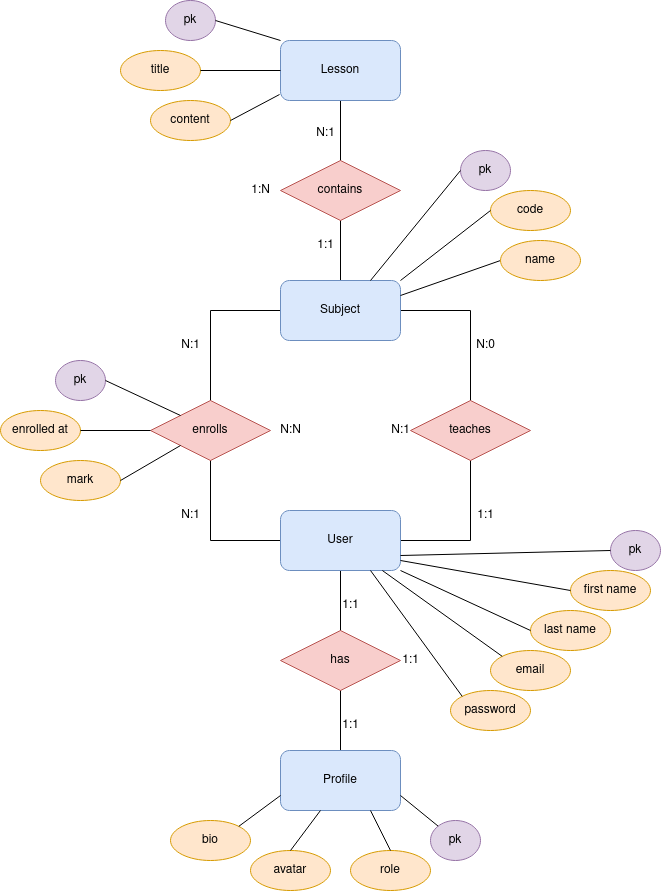

The diagram above was exported from draw.io. Its source (the exported page's mxGraphModel, read from the mxfile embedded in the PNG):
<mxGraphModel dx="1762" dy="638" grid="1" gridSize="10" guides="1" tooltips="1" connect="1" arrows="1" fold="1" page="1" pageScale="1" pageWidth="850" pageHeight="1100" math="0" shadow="0">
  <root>
    <mxCell id="0" />
    <mxCell id="1" parent="0" />
    <mxCell id="LSe4Bn4t7C_jEqu73ioo-13" style="edgeStyle=orthogonalEdgeStyle;rounded=0;orthogonalLoop=1;jettySize=auto;html=1;exitX=0;exitY=0.5;exitDx=0;exitDy=0;entryX=0;entryY=0.5;entryDx=0;entryDy=0;endArrow=none;endFill=1;startFill=0;" edge="1" parent="1" source="LSe4Bn4t7C_jEqu73ioo-1" target="LSe4Bn4t7C_jEqu73ioo-6">
      <mxGeometry relative="1" as="geometry">
        <Array as="points">
          <mxPoint x="290" y="340" />
          <mxPoint x="290" y="570" />
        </Array>
      </mxGeometry>
    </mxCell>
    <mxCell id="LSe4Bn4t7C_jEqu73ioo-14" style="edgeStyle=orthogonalEdgeStyle;rounded=0;orthogonalLoop=1;jettySize=auto;html=1;exitX=1;exitY=0.5;exitDx=0;exitDy=0;entryX=1;entryY=0.5;entryDx=0;entryDy=0;endArrow=none;startFill=0;" edge="1" parent="1" source="LSe4Bn4t7C_jEqu73ioo-1" target="LSe4Bn4t7C_jEqu73ioo-6">
      <mxGeometry relative="1" as="geometry">
        <Array as="points">
          <mxPoint x="550" y="340" />
          <mxPoint x="550" y="570" />
        </Array>
      </mxGeometry>
    </mxCell>
    <mxCell id="LSe4Bn4t7C_jEqu73ioo-31" style="edgeStyle=orthogonalEdgeStyle;rounded=0;orthogonalLoop=1;jettySize=auto;html=1;entryX=0.5;entryY=1;entryDx=0;entryDy=0;endArrow=none;startFill=0;" edge="1" parent="1" source="LSe4Bn4t7C_jEqu73ioo-1" target="LSe4Bn4t7C_jEqu73ioo-3">
      <mxGeometry relative="1" as="geometry" />
    </mxCell>
    <mxCell id="LSe4Bn4t7C_jEqu73ioo-1" value="Subject" style="rounded=1;whiteSpace=wrap;html=1;fillColor=#dae8fc;strokeColor=#6c8ebf;" vertex="1" parent="1">
      <mxGeometry x="360" y="310" width="120" height="60" as="geometry" />
    </mxCell>
    <mxCell id="LSe4Bn4t7C_jEqu73ioo-3" value="Lesson" style="rounded=1;whiteSpace=wrap;html=1;fillColor=#dae8fc;strokeColor=#6c8ebf;" vertex="1" parent="1">
      <mxGeometry x="360" y="70" width="120" height="60" as="geometry" />
    </mxCell>
    <mxCell id="LSe4Bn4t7C_jEqu73ioo-30" style="edgeStyle=orthogonalEdgeStyle;rounded=0;orthogonalLoop=1;jettySize=auto;html=1;endArrow=none;startFill=0;" edge="1" parent="1" source="LSe4Bn4t7C_jEqu73ioo-6" target="LSe4Bn4t7C_jEqu73ioo-29">
      <mxGeometry relative="1" as="geometry" />
    </mxCell>
    <mxCell id="LSe4Bn4t7C_jEqu73ioo-6" value="User" style="rounded=1;whiteSpace=wrap;html=1;fillColor=#dae8fc;strokeColor=#6c8ebf;" vertex="1" parent="1">
      <mxGeometry x="360" y="540" width="120" height="60" as="geometry" />
    </mxCell>
    <mxCell id="LSe4Bn4t7C_jEqu73ioo-7" value="teaches" style="rhombus;whiteSpace=wrap;html=1;fillColor=#f8cecc;strokeColor=#b85450;" vertex="1" parent="1">
      <mxGeometry x="490" y="430" width="120" height="60" as="geometry" />
    </mxCell>
    <mxCell id="LSe4Bn4t7C_jEqu73ioo-8" value="enrolls" style="rhombus;whiteSpace=wrap;html=1;fillColor=#f8cecc;strokeColor=#b85450;" vertex="1" parent="1">
      <mxGeometry x="230" y="430" width="120" height="60" as="geometry" />
    </mxCell>
    <mxCell id="LSe4Bn4t7C_jEqu73ioo-16" value="pk" style="ellipse;whiteSpace=wrap;html=1;fillColor=#e1d5e7;strokeColor=#9673a6;" vertex="1" parent="1">
      <mxGeometry x="540" y="180" width="50" height="40" as="geometry" />
    </mxCell>
    <mxCell id="LSe4Bn4t7C_jEqu73ioo-18" value="code" style="ellipse;whiteSpace=wrap;html=1;fillColor=#ffe6cc;strokeColor=#d79b00;" vertex="1" parent="1">
      <mxGeometry x="570" y="220" width="80" height="40" as="geometry" />
    </mxCell>
    <mxCell id="LSe4Bn4t7C_jEqu73ioo-2" value="contains" style="rhombus;whiteSpace=wrap;html=1;fillColor=#f8cecc;strokeColor=#b85450;" vertex="1" parent="1">
      <mxGeometry x="360" y="190" width="120" height="60" as="geometry" />
    </mxCell>
    <mxCell id="LSe4Bn4t7C_jEqu73ioo-21" value="" style="endArrow=none;html=1;rounded=0;entryX=0;entryY=0.5;entryDx=0;entryDy=0;exitX=0.75;exitY=0;exitDx=0;exitDy=0;" edge="1" parent="1" source="LSe4Bn4t7C_jEqu73ioo-1" target="LSe4Bn4t7C_jEqu73ioo-16">
      <mxGeometry width="50" height="50" relative="1" as="geometry">
        <mxPoint x="400" y="340" as="sourcePoint" />
        <mxPoint x="450" y="290" as="targetPoint" />
      </mxGeometry>
    </mxCell>
    <mxCell id="LSe4Bn4t7C_jEqu73ioo-22" value="" style="endArrow=none;html=1;rounded=0;entryX=0;entryY=0.5;entryDx=0;entryDy=0;exitX=1;exitY=0;exitDx=0;exitDy=0;" edge="1" parent="1" source="LSe4Bn4t7C_jEqu73ioo-1" target="LSe4Bn4t7C_jEqu73ioo-18">
      <mxGeometry width="50" height="50" relative="1" as="geometry">
        <mxPoint x="400" y="340" as="sourcePoint" />
        <mxPoint x="450" y="290" as="targetPoint" />
      </mxGeometry>
    </mxCell>
    <mxCell id="LSe4Bn4t7C_jEqu73ioo-23" value="" style="endArrow=none;html=1;rounded=0;exitX=1;exitY=0.25;exitDx=0;exitDy=0;entryX=0;entryY=0.5;entryDx=0;entryDy=0;" edge="1" parent="1" source="LSe4Bn4t7C_jEqu73ioo-1" target="LSe4Bn4t7C_jEqu73ioo-24">
      <mxGeometry width="50" height="50" relative="1" as="geometry">
        <mxPoint x="400" y="340" as="sourcePoint" />
        <mxPoint x="580" y="300" as="targetPoint" />
      </mxGeometry>
    </mxCell>
    <mxCell id="LSe4Bn4t7C_jEqu73ioo-24" value="&lt;div&gt;name&lt;/div&gt;" style="ellipse;whiteSpace=wrap;html=1;fillColor=#ffe6cc;strokeColor=#d79b00;" vertex="1" parent="1">
      <mxGeometry x="580" y="270" width="80" height="40" as="geometry" />
    </mxCell>
    <mxCell id="LSe4Bn4t7C_jEqu73ioo-25" value="pk" style="ellipse;whiteSpace=wrap;html=1;fillColor=#e1d5e7;strokeColor=#9673a6;" vertex="1" parent="1">
      <mxGeometry x="245" y="30" width="50" height="40" as="geometry" />
    </mxCell>
    <mxCell id="LSe4Bn4t7C_jEqu73ioo-26" value="title" style="ellipse;whiteSpace=wrap;html=1;fillColor=#ffe6cc;strokeColor=#d79b00;" vertex="1" parent="1">
      <mxGeometry x="200" y="80" width="80" height="40" as="geometry" />
    </mxCell>
    <mxCell id="LSe4Bn4t7C_jEqu73ioo-27" value="content" style="ellipse;whiteSpace=wrap;html=1;fillColor=#ffe6cc;strokeColor=#d79b00;" vertex="1" parent="1">
      <mxGeometry x="230" y="130" width="80" height="40" as="geometry" />
    </mxCell>
    <mxCell id="LSe4Bn4t7C_jEqu73ioo-28" value="has" style="rhombus;whiteSpace=wrap;html=1;fillColor=#f8cecc;strokeColor=#b85450;" vertex="1" parent="1">
      <mxGeometry x="360" y="660" width="120" height="60" as="geometry" />
    </mxCell>
    <mxCell id="LSe4Bn4t7C_jEqu73ioo-29" value="Profile" style="rounded=1;whiteSpace=wrap;html=1;fillColor=#dae8fc;strokeColor=#6c8ebf;" vertex="1" parent="1">
      <mxGeometry x="360" y="780" width="120" height="60" as="geometry" />
    </mxCell>
    <mxCell id="LSe4Bn4t7C_jEqu73ioo-32" value="" style="endArrow=none;html=1;rounded=0;entryX=0;entryY=0.5;entryDx=0;entryDy=0;exitX=1;exitY=0.5;exitDx=0;exitDy=0;" edge="1" parent="1" source="LSe4Bn4t7C_jEqu73ioo-26" target="LSe4Bn4t7C_jEqu73ioo-3">
      <mxGeometry width="50" height="50" relative="1" as="geometry">
        <mxPoint x="400" y="280" as="sourcePoint" />
        <mxPoint x="450" y="230" as="targetPoint" />
      </mxGeometry>
    </mxCell>
    <mxCell id="LSe4Bn4t7C_jEqu73ioo-33" value="" style="endArrow=none;html=1;rounded=0;entryX=0;entryY=0;entryDx=0;entryDy=0;exitX=1;exitY=0.5;exitDx=0;exitDy=0;" edge="1" parent="1" source="LSe4Bn4t7C_jEqu73ioo-25" target="LSe4Bn4t7C_jEqu73ioo-3">
      <mxGeometry width="50" height="50" relative="1" as="geometry">
        <mxPoint x="400" y="280" as="sourcePoint" />
        <mxPoint x="450" y="230" as="targetPoint" />
      </mxGeometry>
    </mxCell>
    <mxCell id="LSe4Bn4t7C_jEqu73ioo-34" value="" style="endArrow=none;html=1;rounded=0;entryX=-0.008;entryY=0.9;entryDx=0;entryDy=0;entryPerimeter=0;exitX=1;exitY=0.5;exitDx=0;exitDy=0;" edge="1" parent="1" source="LSe4Bn4t7C_jEqu73ioo-27" target="LSe4Bn4t7C_jEqu73ioo-3">
      <mxGeometry width="50" height="50" relative="1" as="geometry">
        <mxPoint x="400" y="280" as="sourcePoint" />
        <mxPoint x="450" y="230" as="targetPoint" />
      </mxGeometry>
    </mxCell>
    <mxCell id="LSe4Bn4t7C_jEqu73ioo-37" value="enrolled at" style="ellipse;whiteSpace=wrap;html=1;fillColor=#ffe6cc;strokeColor=#d79b00;" vertex="1" parent="1">
      <mxGeometry x="80" y="440" width="80" height="40" as="geometry" />
    </mxCell>
    <mxCell id="LSe4Bn4t7C_jEqu73ioo-38" value="mark" style="ellipse;whiteSpace=wrap;html=1;fillColor=#ffe6cc;strokeColor=#d79b00;" vertex="1" parent="1">
      <mxGeometry x="120" y="490" width="80" height="40" as="geometry" />
    </mxCell>
    <mxCell id="LSe4Bn4t7C_jEqu73ioo-39" value="" style="endArrow=none;html=1;rounded=0;entryX=0;entryY=1;entryDx=0;entryDy=0;exitX=1;exitY=0.5;exitDx=0;exitDy=0;" edge="1" parent="1" source="LSe4Bn4t7C_jEqu73ioo-38" target="LSe4Bn4t7C_jEqu73ioo-8">
      <mxGeometry width="50" height="50" relative="1" as="geometry">
        <mxPoint x="400" y="580" as="sourcePoint" />
        <mxPoint x="450" y="530" as="targetPoint" />
      </mxGeometry>
    </mxCell>
    <mxCell id="LSe4Bn4t7C_jEqu73ioo-40" value="" style="endArrow=none;html=1;rounded=0;entryX=0;entryY=0.5;entryDx=0;entryDy=0;exitX=1;exitY=0.5;exitDx=0;exitDy=0;" edge="1" parent="1" source="LSe4Bn4t7C_jEqu73ioo-37" target="LSe4Bn4t7C_jEqu73ioo-8">
      <mxGeometry width="50" height="50" relative="1" as="geometry">
        <mxPoint x="400" y="580" as="sourcePoint" />
        <mxPoint x="450" y="530" as="targetPoint" />
      </mxGeometry>
    </mxCell>
    <mxCell id="LSe4Bn4t7C_jEqu73ioo-41" value="role" style="ellipse;whiteSpace=wrap;html=1;fillColor=#ffe6cc;strokeColor=#d79b00;" vertex="1" parent="1">
      <mxGeometry x="430" y="880" width="80" height="40" as="geometry" />
    </mxCell>
    <mxCell id="LSe4Bn4t7C_jEqu73ioo-42" value="pk" style="ellipse;whiteSpace=wrap;html=1;fillColor=#e1d5e7;strokeColor=#9673a6;" vertex="1" parent="1">
      <mxGeometry x="135" y="390" width="50" height="40" as="geometry" />
    </mxCell>
    <mxCell id="LSe4Bn4t7C_jEqu73ioo-43" value="" style="endArrow=none;html=1;rounded=0;entryX=0;entryY=0;entryDx=0;entryDy=0;exitX=1;exitY=0.5;exitDx=0;exitDy=0;" edge="1" parent="1" source="LSe4Bn4t7C_jEqu73ioo-42" target="LSe4Bn4t7C_jEqu73ioo-8">
      <mxGeometry width="50" height="50" relative="1" as="geometry">
        <mxPoint x="400" y="640" as="sourcePoint" />
        <mxPoint x="450" y="590" as="targetPoint" />
      </mxGeometry>
    </mxCell>
    <mxCell id="LSe4Bn4t7C_jEqu73ioo-44" value="pk" style="ellipse;whiteSpace=wrap;html=1;fillColor=#e1d5e7;strokeColor=#9673a6;" vertex="1" parent="1">
      <mxGeometry x="510" y="850" width="50" height="40" as="geometry" />
    </mxCell>
    <mxCell id="LSe4Bn4t7C_jEqu73ioo-45" value="avatar" style="ellipse;whiteSpace=wrap;html=1;fillColor=#ffe6cc;strokeColor=#d79b00;" vertex="1" parent="1">
      <mxGeometry x="330" y="880" width="80" height="40" as="geometry" />
    </mxCell>
    <mxCell id="LSe4Bn4t7C_jEqu73ioo-46" value="bio" style="ellipse;whiteSpace=wrap;html=1;fillColor=#ffe6cc;strokeColor=#d79b00;" vertex="1" parent="1">
      <mxGeometry x="250" y="850" width="80" height="40" as="geometry" />
    </mxCell>
    <mxCell id="LSe4Bn4t7C_jEqu73ioo-47" value="" style="endArrow=none;html=1;rounded=0;exitX=0.5;exitY=0;exitDx=0;exitDy=0;entryX=0.333;entryY=1;entryDx=0;entryDy=0;entryPerimeter=0;" edge="1" parent="1" source="LSe4Bn4t7C_jEqu73ioo-45" target="LSe4Bn4t7C_jEqu73ioo-29">
      <mxGeometry width="50" height="50" relative="1" as="geometry">
        <mxPoint x="400" y="790" as="sourcePoint" />
        <mxPoint x="450" y="740" as="targetPoint" />
      </mxGeometry>
    </mxCell>
    <mxCell id="LSe4Bn4t7C_jEqu73ioo-48" value="" style="endArrow=none;html=1;rounded=0;entryX=0.5;entryY=0;entryDx=0;entryDy=0;exitX=0.75;exitY=1;exitDx=0;exitDy=0;" edge="1" parent="1" source="LSe4Bn4t7C_jEqu73ioo-29" target="LSe4Bn4t7C_jEqu73ioo-41">
      <mxGeometry width="50" height="50" relative="1" as="geometry">
        <mxPoint x="400" y="790" as="sourcePoint" />
        <mxPoint x="450" y="740" as="targetPoint" />
      </mxGeometry>
    </mxCell>
    <mxCell id="LSe4Bn4t7C_jEqu73ioo-49" value="" style="endArrow=none;html=1;rounded=0;entryX=0;entryY=0;entryDx=0;entryDy=0;exitX=1;exitY=0.75;exitDx=0;exitDy=0;" edge="1" parent="1" source="LSe4Bn4t7C_jEqu73ioo-29" target="LSe4Bn4t7C_jEqu73ioo-44">
      <mxGeometry width="50" height="50" relative="1" as="geometry">
        <mxPoint x="400" y="790" as="sourcePoint" />
        <mxPoint x="450" y="740" as="targetPoint" />
      </mxGeometry>
    </mxCell>
    <mxCell id="LSe4Bn4t7C_jEqu73ioo-50" value="" style="endArrow=none;html=1;rounded=0;exitX=1;exitY=0;exitDx=0;exitDy=0;entryX=0;entryY=0.75;entryDx=0;entryDy=0;" edge="1" parent="1" source="LSe4Bn4t7C_jEqu73ioo-46" target="LSe4Bn4t7C_jEqu73ioo-29">
      <mxGeometry width="50" height="50" relative="1" as="geometry">
        <mxPoint x="400" y="790" as="sourcePoint" />
        <mxPoint x="450" y="740" as="targetPoint" />
      </mxGeometry>
    </mxCell>
    <mxCell id="LSe4Bn4t7C_jEqu73ioo-51" value="1:1" style="text;html=1;align=center;verticalAlign=middle;resizable=0;points=[];autosize=1;strokeColor=none;fillColor=none;" vertex="1" parent="1">
      <mxGeometry x="410" y="740" width="40" height="30" as="geometry" />
    </mxCell>
    <mxCell id="LSe4Bn4t7C_jEqu73ioo-52" value="1:1" style="text;html=1;align=center;verticalAlign=middle;resizable=0;points=[];autosize=1;strokeColor=none;fillColor=none;" vertex="1" parent="1">
      <mxGeometry x="410" y="620" width="40" height="30" as="geometry" />
    </mxCell>
    <mxCell id="LSe4Bn4t7C_jEqu73ioo-53" value="1:1" style="text;html=1;align=center;verticalAlign=middle;resizable=0;points=[];autosize=1;strokeColor=none;fillColor=none;" vertex="1" parent="1">
      <mxGeometry x="470" y="675" width="40" height="30" as="geometry" />
    </mxCell>
    <mxCell id="LSe4Bn4t7C_jEqu73ioo-54" value="1:1" style="text;html=1;align=center;verticalAlign=middle;resizable=0;points=[];autosize=1;strokeColor=none;fillColor=none;" vertex="1" parent="1">
      <mxGeometry x="545" y="530" width="40" height="30" as="geometry" />
    </mxCell>
    <mxCell id="LSe4Bn4t7C_jEqu73ioo-55" value="N:1" style="text;html=1;align=center;verticalAlign=middle;resizable=0;points=[];autosize=1;strokeColor=none;fillColor=none;" vertex="1" parent="1">
      <mxGeometry x="250" y="530" width="40" height="30" as="geometry" />
    </mxCell>
    <mxCell id="LSe4Bn4t7C_jEqu73ioo-56" value="N:0" style="text;html=1;align=center;verticalAlign=middle;resizable=0;points=[];autosize=1;strokeColor=none;fillColor=none;" vertex="1" parent="1">
      <mxGeometry x="545" y="360" width="40" height="30" as="geometry" />
    </mxCell>
    <mxCell id="LSe4Bn4t7C_jEqu73ioo-57" value="N:1" style="text;html=1;align=center;verticalAlign=middle;resizable=0;points=[];autosize=1;strokeColor=none;fillColor=none;" vertex="1" parent="1">
      <mxGeometry x="460" y="445" width="40" height="30" as="geometry" />
    </mxCell>
    <mxCell id="LSe4Bn4t7C_jEqu73ioo-58" value="N:1" style="text;html=1;align=center;verticalAlign=middle;resizable=0;points=[];autosize=1;strokeColor=none;fillColor=none;" vertex="1" parent="1">
      <mxGeometry x="250" y="360" width="40" height="30" as="geometry" />
    </mxCell>
    <mxCell id="LSe4Bn4t7C_jEqu73ioo-59" value="N:N" style="text;html=1;align=center;verticalAlign=middle;resizable=0;points=[];autosize=1;strokeColor=none;fillColor=none;" vertex="1" parent="1">
      <mxGeometry x="350" y="445" width="40" height="30" as="geometry" />
    </mxCell>
    <mxCell id="LSe4Bn4t7C_jEqu73ioo-60" value="1:1" style="text;html=1;align=center;verticalAlign=middle;resizable=0;points=[];autosize=1;strokeColor=none;fillColor=none;" vertex="1" parent="1">
      <mxGeometry x="385" y="260" width="40" height="30" as="geometry" />
    </mxCell>
    <mxCell id="LSe4Bn4t7C_jEqu73ioo-61" value="N:1" style="text;html=1;align=center;verticalAlign=middle;resizable=0;points=[];autosize=1;strokeColor=none;fillColor=none;" vertex="1" parent="1">
      <mxGeometry x="385" y="148" width="40" height="30" as="geometry" />
    </mxCell>
    <mxCell id="LSe4Bn4t7C_jEqu73ioo-62" value="1:N" style="text;html=1;align=center;verticalAlign=middle;resizable=0;points=[];autosize=1;strokeColor=none;fillColor=none;" vertex="1" parent="1">
      <mxGeometry x="320" y="205" width="40" height="30" as="geometry" />
    </mxCell>
    <mxCell id="LSe4Bn4t7C_jEqu73ioo-63" value="pk" style="ellipse;whiteSpace=wrap;html=1;fillColor=#e1d5e7;strokeColor=#9673a6;" vertex="1" parent="1">
      <mxGeometry x="690" y="560" width="50" height="40" as="geometry" />
    </mxCell>
    <mxCell id="LSe4Bn4t7C_jEqu73ioo-64" value="first name" style="ellipse;whiteSpace=wrap;html=1;fillColor=#ffe6cc;strokeColor=#d79b00;" vertex="1" parent="1">
      <mxGeometry x="650" y="600" width="80" height="40" as="geometry" />
    </mxCell>
    <mxCell id="LSe4Bn4t7C_jEqu73ioo-65" value="last name" style="ellipse;whiteSpace=wrap;html=1;fillColor=#ffe6cc;strokeColor=#d79b00;" vertex="1" parent="1">
      <mxGeometry x="610" y="640" width="80" height="40" as="geometry" />
    </mxCell>
    <mxCell id="LSe4Bn4t7C_jEqu73ioo-66" value="email" style="ellipse;whiteSpace=wrap;html=1;fillColor=#ffe6cc;strokeColor=#d79b00;" vertex="1" parent="1">
      <mxGeometry x="570" y="680" width="80" height="40" as="geometry" />
    </mxCell>
    <mxCell id="LSe4Bn4t7C_jEqu73ioo-67" value="" style="endArrow=none;html=1;rounded=0;entryX=0;entryY=0;entryDx=0;entryDy=0;" edge="1" parent="1" source="LSe4Bn4t7C_jEqu73ioo-6" target="LSe4Bn4t7C_jEqu73ioo-66">
      <mxGeometry width="50" height="50" relative="1" as="geometry">
        <mxPoint x="520" y="620" as="sourcePoint" />
        <mxPoint x="570" y="570" as="targetPoint" />
      </mxGeometry>
    </mxCell>
    <mxCell id="LSe4Bn4t7C_jEqu73ioo-68" value="" style="endArrow=none;html=1;rounded=0;exitX=1;exitY=1;exitDx=0;exitDy=0;entryX=0;entryY=0.5;entryDx=0;entryDy=0;" edge="1" parent="1" source="LSe4Bn4t7C_jEqu73ioo-6" target="LSe4Bn4t7C_jEqu73ioo-65">
      <mxGeometry width="50" height="50" relative="1" as="geometry">
        <mxPoint x="520" y="620" as="sourcePoint" />
        <mxPoint x="570" y="570" as="targetPoint" />
      </mxGeometry>
    </mxCell>
    <mxCell id="LSe4Bn4t7C_jEqu73ioo-69" value="" style="endArrow=none;html=1;rounded=0;entryX=0;entryY=0.5;entryDx=0;entryDy=0;" edge="1" parent="1" target="LSe4Bn4t7C_jEqu73ioo-64">
      <mxGeometry width="50" height="50" relative="1" as="geometry">
        <mxPoint x="480" y="590" as="sourcePoint" />
        <mxPoint x="570" y="570" as="targetPoint" />
      </mxGeometry>
    </mxCell>
    <mxCell id="LSe4Bn4t7C_jEqu73ioo-70" value="" style="endArrow=none;html=1;rounded=0;exitX=1;exitY=0.75;exitDx=0;exitDy=0;entryX=0;entryY=0.5;entryDx=0;entryDy=0;" edge="1" parent="1" source="LSe4Bn4t7C_jEqu73ioo-6" target="LSe4Bn4t7C_jEqu73ioo-63">
      <mxGeometry width="50" height="50" relative="1" as="geometry">
        <mxPoint x="520" y="570" as="sourcePoint" />
        <mxPoint x="570" y="520" as="targetPoint" />
      </mxGeometry>
    </mxCell>
    <mxCell id="LSe4Bn4t7C_jEqu73ioo-72" value="password" style="ellipse;whiteSpace=wrap;html=1;fillColor=#ffe6cc;strokeColor=#d79b00;" vertex="1" parent="1">
      <mxGeometry x="530" y="720" width="80" height="40" as="geometry" />
    </mxCell>
    <mxCell id="LSe4Bn4t7C_jEqu73ioo-74" value="" style="endArrow=none;html=1;rounded=0;exitX=0.75;exitY=1;exitDx=0;exitDy=0;entryX=0;entryY=0;entryDx=0;entryDy=0;" edge="1" parent="1" source="LSe4Bn4t7C_jEqu73ioo-6" target="LSe4Bn4t7C_jEqu73ioo-72">
      <mxGeometry width="50" height="50" relative="1" as="geometry">
        <mxPoint x="520" y="630" as="sourcePoint" />
        <mxPoint x="570" y="580" as="targetPoint" />
      </mxGeometry>
    </mxCell>
  </root>
</mxGraphModel>